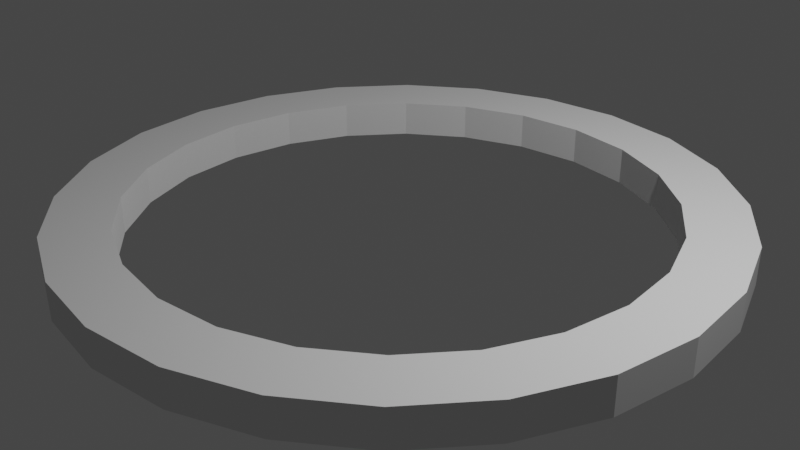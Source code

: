 # Source: stargate-physics-model.blend  (saved by Blender 3.6.11; exported with 4.5.12 LTS)
import bpy
from mathutils import Matrix  # noqa: F401  (used for matrix-valued properties, if any)

bpy.ops.wm.read_factory_settings(use_empty=True)
scene = bpy.context.scene
scene.name = 'Scene'

# ---- collections
col_collection = bpy.data.collections.new('Collection'); scene.collection.children.link(col_collection)

# ---- world
world_world = bpy.data.worlds.new('World'); scene.world = world_world
world_world.use_nodes = True; world_world.node_tree.nodes.clear()
_N = world_world.node_tree.nodes; _L = world_world.node_tree.links
n0 = _N.new('ShaderNodeOutputWorld'); n0.name = 'World Output'; n0.location = (300, 300)
n1 = _N.new('ShaderNodeBackground'); n1.name = 'Background'; n1.location = (10, 300)
n1.inputs[0].default_value = (0.05088, 0.05088, 0.05088, 1.0)
_L.new(n1.outputs[0], n0.inputs[0])
n0.is_active_output = True
world_world.color = (0.05088, 0.05088, 0.05088)
world_world.use_sun_shadow = False
world_world.sun_shadow_jitter_overblur = 0.0

# ---- cameras
cam_camera = bpy.data.cameras.new('Camera')
cam_camera.clip_end = 100.0
cam_camera.ortho_scale = 7.314

# ---- lights
light_light = bpy.data.lights.new('Light', 'POINT')
light_light.transmission_factor = 0.0
light_light.energy = 1000.0
light_light.shadow_soft_size = 0.1
light_light.shadow_maximum_resolution = 0.006
light_light.use_absolute_resolution = True

# ---- meshes
me_cylinder = bpy.data.meshes.new('Cylinder')
me_cylinder.from_pydata([(0.0, 3.5, -0.2), (0.0, 3.5, 0.2), (0.9059, 3.381, -0.2), (0.9059, 3.381, 0.2), (1.75, 3.031, -0.2), (1.75, 3.031, 0.2), (2.475, 2.475, -0.2), (2.475, 2.475, 0.2), (3.031, 1.75, -0.2), (3.031, 1.75, 0.2), (3.381, 0.9059, -0.2), (3.381, 0.9059, 0.2), (3.5, 0.0, -0.2), (3.5, 0.0, 0.2), (3.381, -0.9059, -0.2), (3.381, -0.9059, 0.2), (3.031, -1.75, -0.2), (3.031, -1.75, 0.2), (2.475, -2.475, -0.2), (2.475, -2.475, 0.2), (1.75, -3.031, -0.2), (1.75, -3.031, 0.2), (0.9059, -3.381, -0.2), (0.9059, -3.381, 0.2), (0.0, -3.5, -0.2), (0.0, -3.5, 0.2), (-0.9059, -3.381, -0.2), (-0.9059, -3.381, 0.2), (-1.75, -3.031, -0.2), (-1.75, -3.031, 0.2), (-2.475, -2.475, -0.2), (-2.475, -2.475, 0.2), (-3.031, -1.75, -0.2), (-3.031, -1.75, 0.2), (-3.381, -0.9059, -0.2), (-3.381, -0.9059, 0.2), (-3.5, 0.0, -0.2), (-3.5, 0.0, 0.2), (-3.381, 0.9059, -0.2), (-3.381, 0.9059, 0.2), (-3.031, 1.75, -0.2), (-3.031, 1.75, 0.2), (-2.475, 2.475, -0.2), (-2.475, 2.475, 0.2), (-1.75, 3.031, -0.2), (-1.75, 3.031, 0.2), (-0.9059, 3.381, -0.2), (-0.9059, 3.381, 0.2), (0.0, 2.82, -0.2), (0.0, 2.82, 0.2), (0.7299, 2.724, -0.2), (0.7299, 2.724, 0.2), (1.41, 2.442, -0.2), (1.41, 2.442, 0.2), (1.994, 1.994, -0.2), (1.994, 1.994, 0.2), (2.442, 1.41, -0.2), (2.442, 1.41, 0.2), (2.724, 0.7299, -0.2), (2.724, 0.7299, 0.2), (2.82, 0.0, -0.2), (2.82, 0.0, 0.2), (2.724, -0.7299, -0.2), (2.724, -0.7299, 0.2), (2.442, -1.41, -0.2), (2.442, -1.41, 0.2), (1.994, -1.994, -0.2), (1.994, -1.994, 0.2), (1.41, -2.442, -0.2), (1.41, -2.442, 0.2), (0.7299, -2.724, -0.2), (0.7299, -2.724, 0.2), (0.0, -2.82, -0.2), (0.0, -2.82, 0.2), (-0.7299, -2.724, -0.2), (-0.7299, -2.724, 0.2), (-1.41, -2.442, -0.2), (-1.41, -2.442, 0.2), (-1.994, -1.994, -0.2), (-1.994, -1.994, 0.2), (-2.442, -1.41, -0.2), (-2.442, -1.41, 0.2), (-2.724, -0.7299, -0.2), (-2.724, -0.7299, 0.2), (-2.82, 0.0, -0.2), (-2.82, 0.0, 0.2), (-2.724, 0.7299, -0.2), (-2.724, 0.7299, 0.2), (-2.442, 1.41, -0.2), (-2.442, 1.41, 0.2), (-1.994, 1.994, -0.2), (-1.994, 1.994, 0.2), (-1.41, 2.442, -0.2), (-1.41, 2.442, 0.2), (-0.7299, 2.724, -0.2), (-0.7299, 2.724, 0.2)], [], [(0, 1, 3, 2), (2, 3, 5, 4), (4, 5, 7, 6), (6, 7, 9, 8), (8, 9, 11, 10), (10, 11, 13, 12), (12, 13, 15, 14), (14, 15, 17, 16), (16, 17, 19, 18), (18, 19, 21, 20), (20, 21, 23, 22), (22, 23, 25, 24), (24, 25, 27, 26), (26, 27, 29, 28), (28, 29, 31, 30), (30, 31, 33, 32), (32, 33, 35, 34), (34, 35, 37, 36), (36, 37, 39, 38), (38, 39, 41, 40), (40, 41, 43, 42), (42, 43, 45, 44), (44, 45, 47, 46), (46, 47, 1, 0), (48, 50, 51, 49), (50, 52, 53, 51), (52, 54, 55, 53), (54, 56, 57, 55), (56, 58, 59, 57), (58, 60, 61, 59), (60, 62, 63, 61), (62, 64, 65, 63), (64, 66, 67, 65), (66, 68, 69, 67), (68, 70, 71, 69), (70, 72, 73, 71), (72, 74, 75, 73), (74, 76, 77, 75), (76, 78, 79, 77), (78, 80, 81, 79), (80, 82, 83, 81), (82, 84, 85, 83), (84, 86, 87, 85), (86, 88, 89, 87), (88, 90, 91, 89), (90, 92, 93, 91), (92, 94, 95, 93), (94, 48, 49, 95), (0, 2, 50, 48), (3, 1, 49, 51), (2, 4, 52, 50), (5, 3, 51, 53), (4, 6, 54, 52), (7, 5, 53, 55), (6, 8, 56, 54), (9, 7, 55, 57), (8, 10, 58, 56), (11, 9, 57, 59), (10, 12, 60, 58), (13, 11, 59, 61), (12, 14, 62, 60), (15, 13, 61, 63), (14, 16, 64, 62), (17, 15, 63, 65), (16, 18, 66, 64), (19, 17, 65, 67), (18, 20, 68, 66), (21, 19, 67, 69), (20, 22, 70, 68), (23, 21, 69, 71), (22, 24, 72, 70), (25, 23, 71, 73), (24, 26, 74, 72), (27, 25, 73, 75), (26, 28, 76, 74), (29, 27, 75, 77), (28, 30, 78, 76), (31, 29, 77, 79), (30, 32, 80, 78), (33, 31, 79, 81), (32, 34, 82, 80), (35, 33, 81, 83), (34, 36, 84, 82), (37, 35, 83, 85), (36, 38, 86, 84), (39, 37, 85, 87), (38, 40, 88, 86), (41, 39, 87, 89), (40, 42, 90, 88), (43, 41, 89, 91), (42, 44, 92, 90), (45, 43, 91, 93), (44, 46, 94, 92), (47, 45, 93, 95), (46, 0, 48, 94), (1, 47, 95, 49)])
_uv = me_cylinder.uv_layers.new(name='UVMap')
_uv.uv.foreach_set('vector', [1.0, 0.0, 1.0, 1.0, 0.9583, 1.0, 0.9583, 0.0, 0.9583, 0.0, 0.9583, 1.0, 0.9167, 1.0, 0.9167, 0.0, 0.9167, 0.0, 0.9167, 1.0, 0.875, 1.0, 0.875, 0.0, 0.875, 0.0, 0.875, 1.0, 0.8333, 1.0, 0.8333, 0.0, 0.8333, 0.0, 0.8333, 1.0, 0.7917, 1.0, 0.7917, 0.0, 0.7917, 0.0, 0.7917, 1.0, 0.75, 1.0, 0.75, 0.0, 0.75, 0.0, 0.75, 1.0, 0.7083, 1.0, 0.7083, 0.0, 0.7083, 0.0, 0.7083, 1.0, 0.6667, 1.0, 0.6667, 0.0, 0.6667, 0.0, 0.6667, 1.0, 0.625, 1.0, 0.625, 0.0, 0.625, 0.0, 0.625, 1.0, 0.5833, 1.0, 0.5833, 0.0, 0.5833, 0.0, 0.5833, 1.0, 0.5417, 1.0, 0.5417, 0.0, 0.5417, 0.0, 0.5417, 1.0, 0.5, 1.0, 0.5, 0.0, 0.5, 0.0, 0.5, 1.0, 0.4583, 1.0, 0.4583, 0.0, 0.4583, 0.0, 0.4583, 1.0, 0.4167, 1.0, 0.4167, 0.0, 0.4167, 0.0, 0.4167, 1.0, 0.375, 1.0, 0.375, 0.0, 0.375, 0.0, 0.375, 1.0, 0.3333, 1.0, 0.3333, 0.0, 0.3333, 0.0, 0.3333, 1.0, 0.2917, 1.0, 0.2917, 0.0, 0.2917, 0.0, 0.2917, 1.0, 0.25, 1.0, 0.25, 0.0, 0.25, 0.0, 0.25, 1.0, 0.2083, 1.0, 0.2083, 0.0, 0.2083, 0.0, 0.2083, 1.0, 0.1667, 1.0, 0.1667, 0.0, 0.1667, 0.0, 0.1667, 1.0, 0.125, 1.0, 0.125, 0.0, 0.125, 0.0, 0.125, 1.0, 0.08333, 1.0, 0.08333, 0.0, 0.08333, 0.0, 0.08333, 1.0, 0.04167, 1.0, 0.04167, 0.0, 0.04167, 0.0, 0.04167, 1.0, -1.863e-07, 1.0, -1.863e-07, 0.0, 1.0, 0.0, 0.9583, 0.0, 0.9583, 1.0, 1.0, 1.0, 0.9583, 0.0, 0.9167, 0.0, 0.9167, 1.0, 0.9583, 1.0, 0.9167, 0.0, 0.875, 0.0, 0.875, 1.0, 0.9167, 1.0, 0.875, 0.0, 0.8333, 0.0, 0.8333, 1.0, 0.875, 1.0, 0.8333, 0.0, 0.7917, 0.0, 0.7917, 1.0, 0.8333, 1.0, 0.7917, 0.0, 0.75, 0.0, 0.75, 1.0, 0.7917, 1.0, 0.75, 0.0, 0.7083, 0.0, 0.7083, 1.0, 0.75, 1.0, 0.7083, 0.0, 0.6667, 0.0, 0.6667, 1.0, 0.7083, 1.0, 0.6667, 0.0, 0.625, 0.0, 0.625, 1.0, 0.6667, 1.0, 0.625, 0.0, 0.5833, 0.0, 0.5833, 1.0, 0.625, 1.0, 0.5833, 0.0, 0.5417, 0.0, 0.5417, 1.0, 0.5833, 1.0, 0.5417, 0.0, 0.5, 0.0, 0.5, 1.0, 0.5417, 1.0, 0.5, 0.0, 0.4583, 0.0, 0.4583, 1.0, 0.5, 1.0, 0.4583, 0.0, 0.4167, 0.0, 0.4167, 1.0, 0.4583, 1.0, 0.4167, 0.0, 0.375, 0.0, 0.375, 1.0, 0.4167, 1.0, 0.375, 0.0, 0.3333, 0.0, 0.3333, 1.0, 0.375, 1.0, 0.3333, 0.0, 0.2917, 0.0, 0.2917, 1.0, 0.3333, 1.0, 0.2917, 0.0, 0.25, 0.0, 0.25, 1.0, 0.2917, 1.0, 0.25, 0.0, 0.2083, 0.0, 0.2083, 1.0, 0.25, 1.0, 0.2083, 0.0, 0.1667, 0.0, 0.1667, 1.0, 0.2083, 1.0, 0.1667, 0.0, 0.125, 0.0, 0.125, 1.0, 0.1667, 1.0, 0.125, 0.0, 0.08333, 0.0, 0.08333, 1.0, 0.125, 1.0, 0.08333, 0.0, 0.04167, 0.0, 0.04167, 1.0, 0.08333, 1.0, 0.04167, 0.0, -1.863e-07, 0.0, -1.863e-07, 1.0, 0.04167, 1.0, 1.0, 0.0, 0.9583, 0.0, 0.9583, 0.0, 1.0, 0.0, 0.9583, 1.0, 1.0, 1.0, 1.0, 1.0, 0.9583, 1.0, 0.9583, 0.0, 0.9167, 0.0, 0.9167, 0.0, 0.9583, 0.0, 0.9167, 1.0, 0.9583, 1.0, 0.9583, 1.0, 0.9167, 1.0, 0.9167, 0.0, 0.875, 0.0, 0.875, 0.0, 0.9167, 0.0, 0.875, 1.0, 0.9167, 1.0, 0.9167, 1.0, 0.875, 1.0, 0.875, 0.0, 0.8333, 0.0, 0.8333, 0.0, 0.875, 0.0, 0.8333, 1.0, 0.875, 1.0, 0.875, 1.0, 0.8333, 1.0, 0.8333, 0.0, 0.7917, 0.0, 0.7917, 0.0, 0.8333, 0.0, 0.7917, 1.0, 0.8333, 1.0, 0.8333, 1.0, 0.7917, 1.0, 0.7917, 0.0, 0.75, 0.0, 0.75, 0.0, 0.7917, 0.0, 0.75, 1.0, 0.7917, 1.0, 0.7917, 1.0, 0.75, 1.0, 0.75, 0.0, 0.7083, 0.0, 0.7083, 0.0, 0.75, 0.0, 0.7083, 1.0, 0.75, 1.0, 0.75, 1.0, 0.7083, 1.0, 0.7083, 0.0, 0.6667, 0.0, 0.6667, 0.0, 0.7083, 0.0, 0.6667, 1.0, 0.7083, 1.0, 0.7083, 1.0, 0.6667, 1.0, 0.6667, 0.0, 0.625, 0.0, 0.625, 0.0, 0.6667, 0.0, 0.625, 1.0, 0.6667, 1.0, 0.6667, 1.0, 0.625, 1.0, 0.625, 0.0, 0.5833, 0.0, 0.5833, 0.0, 0.625, 0.0, 0.5833, 1.0, 0.625, 1.0, 0.625, 1.0, 0.5833, 1.0, 0.5833, 0.0, 0.5417, 0.0, 0.5417, 0.0, 0.5833, 0.0, 0.5417, 1.0, 0.5833, 1.0, 0.5833, 1.0, 0.5417, 1.0, 0.5417, 0.0, 0.5, 0.0, 0.5, 0.0, 0.5417, 0.0, 0.5, 1.0, 0.5417, 1.0, 0.5417, 1.0, 0.5, 1.0, 0.5, 0.0, 0.4583, 0.0, 0.4583, 0.0, 0.5, 0.0, 0.4583, 1.0, 0.5, 1.0, 0.5, 1.0, 0.4583, 1.0, 0.4583, 0.0, 0.4167, 0.0, 0.4167, 0.0, 0.4583, 0.0, 0.4167, 1.0, 0.4583, 1.0, 0.4583, 1.0, 0.4167, 1.0, 0.4167, 0.0, 0.375, 0.0, 0.375, 0.0, 0.4167, 0.0, 0.375, 1.0, 0.4167, 1.0, 0.4167, 1.0, 0.375, 1.0, 0.375, 0.0, 0.3333, 0.0, 0.3333, 0.0, 0.375, 0.0, 0.3333, 1.0, 0.375, 1.0, 0.375, 1.0, 0.3333, 1.0, 0.3333, 0.0, 0.2917, 0.0, 0.2917, 0.0, 0.3333, 0.0, 0.2917, 1.0, 0.3333, 1.0, 0.3333, 1.0, 0.2917, 1.0, 0.2917, 0.0, 0.25, 0.0, 0.25, 0.0, 0.2917, 0.0, 0.25, 1.0, 0.2917, 1.0, 0.2917, 1.0, 0.25, 1.0, 0.25, 0.0, 0.2083, 0.0, 0.2083, 0.0, 0.25, 0.0, 0.2083, 1.0, 0.25, 1.0, 0.25, 1.0, 0.2083, 1.0, 0.2083, 0.0, 0.1667, 0.0, 0.1667, 0.0, 0.2083, 0.0, 0.1667, 1.0, 0.2083, 1.0, 0.2083, 1.0, 0.1667, 1.0, 0.1667, 0.0, 0.125, 0.0, 0.125, 0.0, 0.1667, 0.0, 0.125, 1.0, 0.1667, 1.0, 0.1667, 1.0, 0.125, 1.0, 0.125, 0.0, 0.08333, 0.0, 0.08333, 0.0, 0.125, 0.0, 0.08333, 1.0, 0.125, 1.0, 0.125, 1.0, 0.08333, 1.0, 0.08333, 0.0, 0.04167, 0.0, 0.04167, 0.0, 0.08333, 0.0, 0.04167, 1.0, 0.08333, 1.0, 0.08333, 1.0, 0.04167, 1.0, 0.04167, 0.0, -1.863e-07, 0.0, -1.863e-07, 0.0, 0.04167, 0.0, -1.863e-07, 1.0, 0.04167, 1.0, 0.04167, 1.0, -1.863e-07, 1.0])
me_cylinder.update()

# ---- objects
ob_light = bpy.data.objects.new('Light', light_light)
ob_camera = bpy.data.objects.new('Camera', cam_camera)
ob_cylinder = bpy.data.objects.new('Cylinder', me_cylinder)

# ---- transforms, parenting, visibility, modifiers, constraints
ob_light.location = (4.076, 1.005, 5.904)
ob_light.rotation_euler = (0.6503, 0.05522, 1.866)
ob_light.lock_rotations_4d = False
ob_light.empty_display_type = 'ARROWS'
ob_light.color = (0.0, 0.0, 0.0, 0.0)
ob_light.lineart.crease_threshold = 0.0
ob_camera.location = (7.359, -6.926, 4.958)
ob_camera.rotation_euler = (1.109, 0.0, 0.8149)
ob_camera.lock_rotations_4d = False
ob_camera.empty_display_type = 'ARROWS'
ob_camera.color = (0.0, 0.0, 0.0, 0.0)
ob_camera.display_type = 'WIRE'
ob_camera.lineart.crease_threshold = 0.0
ob_cylinder.location = (0.0, 0.0, 0.0)

# ---- collection membership
col_collection.objects.link(ob_light)
col_collection.objects.link(ob_camera)
col_collection.objects.link(ob_cylinder)

# ---- scene / render settings (as saved in the file)
scene.camera = ob_camera
scene.frame_start = 1; scene.frame_end = 250; scene.frame_set(1)
scene.render.engine = 'BLENDER_EEVEE_NEXT'
scene.cycles.sampling_pattern = 'TABULATED_SOBOL'
scene.view_settings.view_transform = 'Filmic'
bpy.context.view_layer.update()

